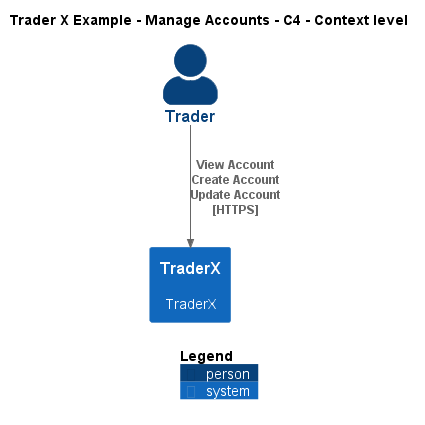

The diagram above was rendered by PlantUML. Its source (embedded in the PNG):
@startuml
!include ..\..\..\.c4s\C4_Context.puml

AddElementTag("c4interflow:lifecycle:new", $bgColor=green, $fontColor=#ffffff, $borderColor=green, $shadowing="False")
AddElementTag("c4interflow:lifecycle:changed", $bgColor=orange, $fontColor=#ffffff, $borderColor=orange, $shadowing="False")
AddElementTag("c4interflow:lifecycle:removed", $bgColor=red, $fontColor=#ffffff, $borderColor=red, $shadowing="False")

AddRelTag("c4interflow:lifecycle:new", $textColor=green, $lineColor=green)
AddRelTag("c4interflow:lifecycle:changed", $textColor=orange, $lineColor=orange)
AddRelTag("c4interflow:lifecycle:removed", $textColor=red, $lineColor=red)

SHOW_PERSON_PORTRAIT()
LAYOUT_TOP_DOWN()

skinparam linetype polyline

title Trader X Example - Manage Accounts - C4 - Context level

Person(TraderXExample.Actors.Trader, "Trader", "")
System(TraderXExample.SoftwareSystems.TraderX, "TraderX", "TraderX")

Rel(TraderXExample.Actors.Trader, TraderXExample.SoftwareSystems.TraderX, "View Account\nCreate Account\nUpdate Account\n[HTTPS]", $tags='protocol:https')


SHOW_LEGEND()
@enduml